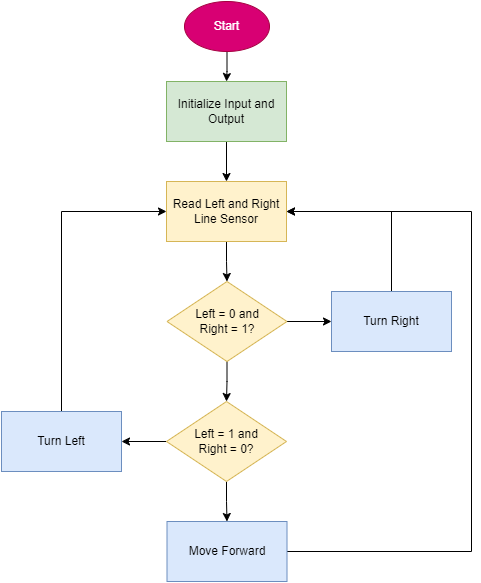

The diagram above was exported from draw.io. Its source (the exported page's mxGraphModel, read from the mxfile embedded in the PNG):
<mxGraphModel dx="948" dy="815" grid="1" gridSize="10" guides="1" tooltips="1" connect="1" arrows="1" fold="1" page="1" pageScale="1" pageWidth="850" pageHeight="1100" math="0" shadow="0">
  <root>
    <mxCell id="0" />
    <mxCell id="1" parent="0" />
    <mxCell id="yReQEG6qA39j3li_H9e_-5" value="" style="edgeStyle=orthogonalEdgeStyle;rounded=0;orthogonalLoop=1;jettySize=auto;html=1;" edge="1" parent="1" source="yReQEG6qA39j3li_H9e_-1" target="yReQEG6qA39j3li_H9e_-2">
      <mxGeometry relative="1" as="geometry" />
    </mxCell>
    <mxCell id="yReQEG6qA39j3li_H9e_-1" value="Start" style="ellipse;whiteSpace=wrap;html=1;fillColor=#d80073;fontColor=#ffffff;strokeColor=#A50040;" vertex="1" parent="1">
      <mxGeometry x="383" y="20" width="85" height="50" as="geometry" />
    </mxCell>
    <mxCell id="yReQEG6qA39j3li_H9e_-6" value="" style="edgeStyle=orthogonalEdgeStyle;rounded=0;orthogonalLoop=1;jettySize=auto;html=1;" edge="1" parent="1" source="yReQEG6qA39j3li_H9e_-2" target="yReQEG6qA39j3li_H9e_-3">
      <mxGeometry relative="1" as="geometry" />
    </mxCell>
    <mxCell id="yReQEG6qA39j3li_H9e_-2" value="Initialize Input and Output" style="rounded=0;whiteSpace=wrap;html=1;fillColor=#d5e8d4;strokeColor=#82b366;" vertex="1" parent="1">
      <mxGeometry x="365" y="100" width="120" height="60" as="geometry" />
    </mxCell>
    <mxCell id="yReQEG6qA39j3li_H9e_-7" value="" style="edgeStyle=orthogonalEdgeStyle;rounded=0;orthogonalLoop=1;jettySize=auto;html=1;" edge="1" parent="1" source="yReQEG6qA39j3li_H9e_-3" target="yReQEG6qA39j3li_H9e_-4">
      <mxGeometry relative="1" as="geometry" />
    </mxCell>
    <mxCell id="yReQEG6qA39j3li_H9e_-3" value="Read Left and Right Line Sensor" style="rounded=0;whiteSpace=wrap;html=1;fillColor=#fff2cc;strokeColor=#d6b656;" vertex="1" parent="1">
      <mxGeometry x="365" y="200" width="120" height="60" as="geometry" />
    </mxCell>
    <mxCell id="yReQEG6qA39j3li_H9e_-9" value="" style="edgeStyle=orthogonalEdgeStyle;rounded=0;orthogonalLoop=1;jettySize=auto;html=1;" edge="1" parent="1" source="yReQEG6qA39j3li_H9e_-4" target="yReQEG6qA39j3li_H9e_-8">
      <mxGeometry relative="1" as="geometry" />
    </mxCell>
    <mxCell id="yReQEG6qA39j3li_H9e_-15" value="" style="edgeStyle=orthogonalEdgeStyle;rounded=0;orthogonalLoop=1;jettySize=auto;html=1;" edge="1" parent="1" source="yReQEG6qA39j3li_H9e_-4" target="yReQEG6qA39j3li_H9e_-14">
      <mxGeometry relative="1" as="geometry" />
    </mxCell>
    <mxCell id="yReQEG6qA39j3li_H9e_-4" value="Left = 0 and &lt;br&gt;Right = 1?" style="rhombus;whiteSpace=wrap;html=1;fillColor=#fff2cc;strokeColor=#d6b656;" vertex="1" parent="1">
      <mxGeometry x="365.5" y="300" width="120" height="80" as="geometry" />
    </mxCell>
    <mxCell id="yReQEG6qA39j3li_H9e_-11" value="" style="edgeStyle=orthogonalEdgeStyle;rounded=0;orthogonalLoop=1;jettySize=auto;html=1;" edge="1" parent="1" source="yReQEG6qA39j3li_H9e_-8" target="yReQEG6qA39j3li_H9e_-10">
      <mxGeometry relative="1" as="geometry" />
    </mxCell>
    <mxCell id="yReQEG6qA39j3li_H9e_-17" value="" style="edgeStyle=orthogonalEdgeStyle;rounded=0;orthogonalLoop=1;jettySize=auto;html=1;" edge="1" parent="1" source="yReQEG6qA39j3li_H9e_-8" target="yReQEG6qA39j3li_H9e_-16">
      <mxGeometry relative="1" as="geometry" />
    </mxCell>
    <mxCell id="yReQEG6qA39j3li_H9e_-8" value="Left = 1 and &lt;br&gt;Right = 0?" style="rhombus;whiteSpace=wrap;html=1;fillColor=#fff2cc;strokeColor=#d6b656;" vertex="1" parent="1">
      <mxGeometry x="365" y="420" width="120" height="80" as="geometry" />
    </mxCell>
    <mxCell id="yReQEG6qA39j3li_H9e_-20" style="edgeStyle=orthogonalEdgeStyle;rounded=0;orthogonalLoop=1;jettySize=auto;html=1;exitX=1;exitY=0.5;exitDx=0;exitDy=0;entryX=1;entryY=0.5;entryDx=0;entryDy=0;" edge="1" parent="1" source="yReQEG6qA39j3li_H9e_-10" target="yReQEG6qA39j3li_H9e_-3">
      <mxGeometry relative="1" as="geometry">
        <Array as="points">
          <mxPoint x="670" y="570" />
          <mxPoint x="670" y="230" />
        </Array>
      </mxGeometry>
    </mxCell>
    <mxCell id="yReQEG6qA39j3li_H9e_-10" value="Move Forward" style="rounded=0;whiteSpace=wrap;html=1;fillColor=#dae8fc;strokeColor=#6c8ebf;" vertex="1" parent="1">
      <mxGeometry x="365.5" y="540" width="120" height="60" as="geometry" />
    </mxCell>
    <mxCell id="yReQEG6qA39j3li_H9e_-18" style="edgeStyle=orthogonalEdgeStyle;rounded=0;orthogonalLoop=1;jettySize=auto;html=1;exitX=0.5;exitY=0;exitDx=0;exitDy=0;entryX=1;entryY=0.5;entryDx=0;entryDy=0;" edge="1" parent="1" source="yReQEG6qA39j3li_H9e_-14" target="yReQEG6qA39j3li_H9e_-3">
      <mxGeometry relative="1" as="geometry" />
    </mxCell>
    <mxCell id="yReQEG6qA39j3li_H9e_-14" value="Turn Right" style="rounded=0;whiteSpace=wrap;html=1;fillColor=#dae8fc;strokeColor=#6c8ebf;" vertex="1" parent="1">
      <mxGeometry x="530" y="310" width="120" height="60" as="geometry" />
    </mxCell>
    <mxCell id="yReQEG6qA39j3li_H9e_-19" style="edgeStyle=orthogonalEdgeStyle;rounded=0;orthogonalLoop=1;jettySize=auto;html=1;exitX=0.5;exitY=0;exitDx=0;exitDy=0;entryX=0;entryY=0.5;entryDx=0;entryDy=0;" edge="1" parent="1" source="yReQEG6qA39j3li_H9e_-16" target="yReQEG6qA39j3li_H9e_-3">
      <mxGeometry relative="1" as="geometry" />
    </mxCell>
    <mxCell id="yReQEG6qA39j3li_H9e_-16" value="Turn Left" style="rounded=0;whiteSpace=wrap;html=1;fillColor=#dae8fc;strokeColor=#6c8ebf;" vertex="1" parent="1">
      <mxGeometry x="200" y="430" width="120" height="60" as="geometry" />
    </mxCell>
  </root>
</mxGraphModel>